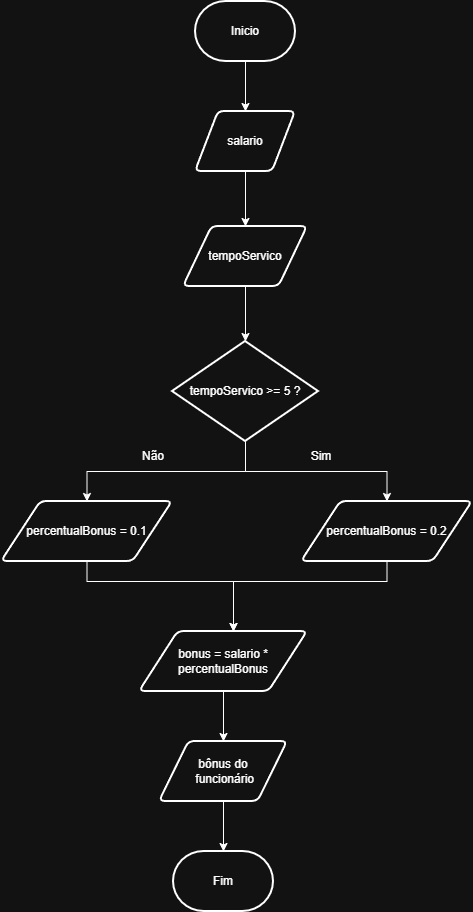

The diagram above was exported from draw.io. Its source (the exported page's mxGraphModel, read from the mxfile embedded in the PNG):
<mxGraphModel dx="1369" dy="790" grid="1" gridSize="10" guides="1" tooltips="1" connect="1" arrows="1" fold="1" page="1" pageScale="1" pageWidth="827" pageHeight="1169" math="0" shadow="0">
  <root>
    <mxCell id="0" />
    <mxCell id="1" parent="0" />
    <mxCell id="EpGkoTKmfny8q2fyTZvM-3" edge="1" parent="1" source="EpGkoTKmfny8q2fyTZvM-1" style="edgeStyle=orthogonalEdgeStyle;rounded=0;orthogonalLoop=1;jettySize=auto;html=1;" target="EpGkoTKmfny8q2fyTZvM-2" value="">
      <mxGeometry relative="1" as="geometry" />
    </mxCell>
    <mxCell id="EpGkoTKmfny8q2fyTZvM-1" parent="1" style="strokeWidth=2;html=1;shape=mxgraph.flowchart.terminator;whiteSpace=wrap;" value="Inicio" vertex="1">
      <mxGeometry height="60" width="100" x="364" y="360" as="geometry" />
    </mxCell>
    <mxCell id="EpGkoTKmfny8q2fyTZvM-5" edge="1" parent="1" source="EpGkoTKmfny8q2fyTZvM-2" style="edgeStyle=orthogonalEdgeStyle;rounded=0;orthogonalLoop=1;jettySize=auto;html=1;" target="EpGkoTKmfny8q2fyTZvM-4" value="">
      <mxGeometry relative="1" as="geometry" />
    </mxCell>
    <mxCell id="EpGkoTKmfny8q2fyTZvM-2" parent="1" style="shape=parallelogram;html=1;strokeWidth=2;perimeter=parallelogramPerimeter;whiteSpace=wrap;rounded=1;arcSize=12;size=0.23;" value="salario" vertex="1">
      <mxGeometry height="60" width="100" x="364" y="470" as="geometry" />
    </mxCell>
    <mxCell id="EpGkoTKmfny8q2fyTZvM-7" edge="1" parent="1" source="EpGkoTKmfny8q2fyTZvM-4" style="edgeStyle=orthogonalEdgeStyle;rounded=0;orthogonalLoop=1;jettySize=auto;html=1;" target="EpGkoTKmfny8q2fyTZvM-6" value="">
      <mxGeometry relative="1" as="geometry" />
    </mxCell>
    <mxCell id="EpGkoTKmfny8q2fyTZvM-4" parent="1" style="shape=parallelogram;html=1;strokeWidth=2;perimeter=parallelogramPerimeter;whiteSpace=wrap;rounded=1;arcSize=12;size=0.23;" value="tempoServico" vertex="1">
      <mxGeometry height="60" width="124" x="352" y="585" as="geometry" />
    </mxCell>
    <mxCell id="EpGkoTKmfny8q2fyTZvM-11" edge="1" parent="1" source="EpGkoTKmfny8q2fyTZvM-6" style="edgeStyle=orthogonalEdgeStyle;rounded=0;orthogonalLoop=1;jettySize=auto;html=1;" target="EpGkoTKmfny8q2fyTZvM-10" value="">
      <mxGeometry relative="1" as="geometry" />
    </mxCell>
    <mxCell id="EpGkoTKmfny8q2fyTZvM-13" edge="1" parent="1" source="EpGkoTKmfny8q2fyTZvM-6" style="edgeStyle=orthogonalEdgeStyle;rounded=0;orthogonalLoop=1;jettySize=auto;html=1;" target="EpGkoTKmfny8q2fyTZvM-12" value="">
      <mxGeometry relative="1" as="geometry" />
    </mxCell>
    <mxCell id="EpGkoTKmfny8q2fyTZvM-6" parent="1" style="strokeWidth=2;html=1;shape=mxgraph.flowchart.decision;whiteSpace=wrap;" value="tempoServico &amp;gt;= 5 ?" vertex="1">
      <mxGeometry height="100" width="146" x="341" y="700" as="geometry" />
    </mxCell>
    <mxCell id="EpGkoTKmfny8q2fyTZvM-17" edge="1" parent="1" source="EpGkoTKmfny8q2fyTZvM-10" style="edgeStyle=orthogonalEdgeStyle;rounded=0;orthogonalLoop=1;jettySize=auto;html=1;" target="EpGkoTKmfny8q2fyTZvM-16" value="">
      <mxGeometry relative="1" as="geometry">
        <Array as="points">
          <mxPoint x="256" y="940" />
          <mxPoint x="402" y="940" />
        </Array>
      </mxGeometry>
    </mxCell>
    <mxCell id="EpGkoTKmfny8q2fyTZvM-10" parent="1" style="shape=parallelogram;html=1;strokeWidth=2;perimeter=parallelogramPerimeter;whiteSpace=wrap;rounded=1;arcSize=12;size=0.23;" value="percentualBonus = 0.1" vertex="1">
      <mxGeometry height="60" width="171" x="170" y="860" as="geometry" />
    </mxCell>
    <mxCell id="EpGkoTKmfny8q2fyTZvM-18" edge="1" parent="1" source="EpGkoTKmfny8q2fyTZvM-12" style="edgeStyle=orthogonalEdgeStyle;rounded=0;orthogonalLoop=1;jettySize=auto;html=1;" target="EpGkoTKmfny8q2fyTZvM-16" value="">
      <mxGeometry relative="1" as="geometry">
        <Array as="points">
          <mxPoint x="556" y="940" />
          <mxPoint x="402" y="940" />
        </Array>
      </mxGeometry>
    </mxCell>
    <mxCell id="EpGkoTKmfny8q2fyTZvM-12" parent="1" style="shape=parallelogram;html=1;strokeWidth=2;perimeter=parallelogramPerimeter;whiteSpace=wrap;rounded=1;arcSize=12;size=0.23;" value="percentualBonus = 0.2" vertex="1">
      <mxGeometry height="60" width="171" x="470" y="860" as="geometry" />
    </mxCell>
    <mxCell id="EpGkoTKmfny8q2fyTZvM-14" parent="1" style="text;html=1;whiteSpace=wrap;strokeColor=none;fillColor=none;align=center;verticalAlign=middle;rounded=0;" value="Não" vertex="1">
      <mxGeometry height="30" width="60" x="292" y="800" as="geometry" />
    </mxCell>
    <mxCell id="EpGkoTKmfny8q2fyTZvM-15" parent="1" style="text;html=1;whiteSpace=wrap;strokeColor=none;fillColor=none;align=center;verticalAlign=middle;rounded=0;" value="Sim" vertex="1">
      <mxGeometry height="30" width="60" x="460" y="800" as="geometry" />
    </mxCell>
    <mxCell id="EpGkoTKmfny8q2fyTZvM-20" edge="1" parent="1" source="EpGkoTKmfny8q2fyTZvM-16" style="edgeStyle=orthogonalEdgeStyle;rounded=0;orthogonalLoop=1;jettySize=auto;html=1;" target="EpGkoTKmfny8q2fyTZvM-19" value="">
      <mxGeometry relative="1" as="geometry" />
    </mxCell>
    <mxCell id="EpGkoTKmfny8q2fyTZvM-16" parent="1" style="shape=parallelogram;html=1;strokeWidth=2;perimeter=parallelogramPerimeter;whiteSpace=wrap;rounded=1;arcSize=12;size=0.23;" value="bonus = salario * percentualBonus" vertex="1">
      <mxGeometry height="60" width="168" x="308" y="990" as="geometry" />
    </mxCell>
    <mxCell id="EpGkoTKmfny8q2fyTZvM-22" edge="1" parent="1" source="EpGkoTKmfny8q2fyTZvM-19" style="edgeStyle=orthogonalEdgeStyle;rounded=0;orthogonalLoop=1;jettySize=auto;html=1;" target="EpGkoTKmfny8q2fyTZvM-21" value="">
      <mxGeometry relative="1" as="geometry" />
    </mxCell>
    <mxCell id="EpGkoTKmfny8q2fyTZvM-19" parent="1" style="shape=parallelogram;html=1;strokeWidth=2;perimeter=parallelogramPerimeter;whiteSpace=wrap;rounded=1;arcSize=12;size=0.23;" value="bônus do&lt;br&gt;&amp;nbsp;funcionário" vertex="1">
      <mxGeometry height="60" width="128" x="328" y="1100" as="geometry" />
    </mxCell>
    <mxCell id="EpGkoTKmfny8q2fyTZvM-21" parent="1" style="strokeWidth=2;html=1;shape=mxgraph.flowchart.terminator;whiteSpace=wrap;" value="Fim" vertex="1">
      <mxGeometry height="60" width="100" x="342" y="1210" as="geometry" />
    </mxCell>
  </root>
</mxGraphModel>